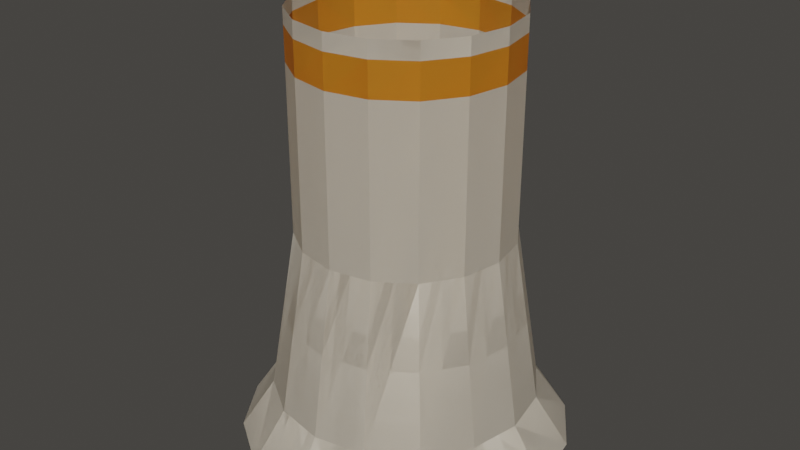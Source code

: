 # Source: reactor.blend  (saved by Blender 2.92.15; exported with 4.5.12 LTS)
import bpy
from mathutils import Matrix  # noqa: F401  (used for matrix-valued properties, if any)

bpy.ops.wm.read_factory_settings(use_empty=True)
scene = bpy.context.scene
scene.name = 'Scene'

# ---- materials (node trees are filled in below, after node groups)
mat_tan = bpy.data.materials.new('Tan')
mat_tan.use_transparent_shadow = False
mat_tan.diffuse_color = (0.7991, 0.7231, 0.6038, 1.0)
mat_orange = bpy.data.materials.new('Orange')
mat_orange.use_transparent_shadow = False
mat_orange.diffuse_color = (0.7991, 0.3005, 0.02217, 1.0)

# ---- material node trees
mat_tan.use_nodes = True; mat_tan.node_tree.nodes.clear()
_N = mat_tan.node_tree.nodes; _L = mat_tan.node_tree.links
n0 = _N.new('ShaderNodeBsdfPrincipled'); n0.name = 'Principled BSDF'; n0.location = (10, 300)
n0.distribution = 'GGX'
n0.subsurface_method = 'BURLEY'
n0.inputs[0].default_value = (0.7991, 0.7231, 0.6038, 1.0)
n0.inputs[3].default_value = 1.45
n0.inputs[27].default_value = (0.0, 0.0, 0.0, 1.0)
n0.inputs[28].default_value = 1.0
n1 = _N.new('ShaderNodeOutputMaterial'); n1.name = 'Material Output'; n1.location = (300, 300)
_L.new(n0.outputs[0], n1.inputs[0])
n1.is_active_output = True
mat_orange.use_nodes = True; mat_orange.node_tree.nodes.clear()
_N = mat_orange.node_tree.nodes; _L = mat_orange.node_tree.links
n0 = _N.new('ShaderNodeBsdfPrincipled'); n0.name = 'Principled BSDF'; n0.location = (10, 300)
n0.distribution = 'GGX'
n0.subsurface_method = 'BURLEY'
n0.inputs[0].default_value = (0.7991, 0.3005, 0.02217, 1.0)
n0.inputs[3].default_value = 1.45
n0.inputs[27].default_value = (0.0, 0.0, 0.0, 1.0)
n0.inputs[28].default_value = 1.0
n1 = _N.new('ShaderNodeOutputMaterial'); n1.name = 'Material Output'; n1.location = (300, 300)
_L.new(n0.outputs[0], n1.inputs[0])
n1.is_active_output = True

# ---- world
world_world = bpy.data.worlds.new('World'); scene.world = world_world
world_world.use_nodes = True; world_world.node_tree.nodes.clear()
_N = world_world.node_tree.nodes; _L = world_world.node_tree.links
n0 = _N.new('ShaderNodeOutputWorld'); n0.name = 'World Output'; n0.location = (300, 300)
n1 = _N.new('ShaderNodeBackground'); n1.name = 'Background'; n1.location = (10, 300)
n1.inputs[0].default_value = (0.05087, 0.04834, 0.04445, 1.0)
_L.new(n1.outputs[0], n0.inputs[0])
n0.is_active_output = True
world_world.color = (0.05088, 0.05088, 0.05088)
world_world.use_sun_shadow = False
world_world.sun_shadow_jitter_overblur = 0.0

# ---- meshes
me_cylinder = bpy.data.meshes.new('Cylinder')
me_cylinder.from_pydata([(0.0, 1.0, 3.576e-07), (7.451e-09, 0.8, 0.3), (0.3827, 0.9239, 3.576e-07), (0.3061, 0.7391, 0.3), (0.7071, 0.7071, 3.576e-07), (0.5657, 0.5657, 0.3), (0.9239, 0.3827, 3.576e-07), (0.7391, 0.3061, 0.3), (1.0, -4.371e-08, 3.576e-07), (0.8, -3.273e-08, 0.3), (0.9239, -0.3827, 3.576e-07), (0.7391, -0.3061, 0.3), (0.7071, -0.7071, 3.576e-07), (0.5657, -0.5657, 0.3), (0.3827, -0.9239, 3.576e-07), (0.3061, -0.7391, 0.3), (1.51e-07, -1.0, 3.576e-07), (1.282e-07, -0.8, 0.3), (-0.3827, -0.9239, 3.576e-07), (-0.3061, -0.7391, 0.3), (-0.7071, -0.7071, 3.576e-07), (-0.5657, -0.5657, 0.3), (-0.9239, -0.3827, 3.576e-07), (-0.7391, -0.3061, 0.3), (-1.0, 1.192e-08, 3.576e-07), (-0.8, 1.178e-08, 0.3), (-0.9239, 0.3827, 3.576e-07), (-0.7391, 0.3061, 0.3), (-0.7071, 0.7071, 3.576e-07), (-0.5657, 0.5657, 0.3), (-0.3827, 0.9239, 3.576e-07), (-0.3061, 0.7391, 0.3), (0.2449, 0.5913, 1.3), (2.471e-08, 0.64, 1.3), (0.4525, 0.4525, 1.3), (0.5913, 0.2449, 1.3), (0.64, -2.768e-08, 1.3), (0.5913, -0.2449, 1.3), (0.4525, -0.4525, 1.3), (0.2449, -0.5913, 1.3), (1.213e-07, -0.64, 1.3), (-0.2449, -0.5913, 1.3), (-0.4525, -0.4525, 1.3), (-0.5913, -0.2449, 1.3), (-0.64, 7.93e-09, 1.3), (-0.5913, 0.2449, 1.3), (-0.4525, 0.4525, 1.3), (-0.2449, 0.5913, 1.3), (0.2449, 0.5913, 1.3), (2.471e-08, 0.64, 1.3), (0.4525, 0.4525, 1.3), (0.5913, 0.2449, 1.3), (0.64, -2.768e-08, 1.3), (0.5913, -0.2449, 1.3), (0.4525, -0.4525, 1.3), (0.2449, -0.5913, 1.3), (1.213e-07, -0.64, 1.3), (-0.2449, -0.5913, 1.3), (-0.4525, -0.4525, 1.3), (-0.5913, -0.2449, 1.3), (-0.64, 7.93e-09, 1.3), (-0.5913, 0.2449, 1.3), (-0.4525, 0.4525, 1.3), (-0.2449, 0.5913, 1.3), (0.2449, 0.5913, 2.3), (2.471e-08, 0.64, 2.3), (0.4525, 0.4525, 2.3), (0.5913, 0.2449, 2.3), (0.64, -2.768e-08, 2.3), (0.5913, -0.2449, 2.3), (0.4525, -0.4525, 2.3), (0.2449, -0.5913, 2.3), (1.213e-07, -0.64, 2.3), (-0.2449, -0.5913, 2.3), (-0.4525, -0.4525, 2.3), (-0.5913, -0.2449, 2.3), (-0.64, 7.93e-09, 2.3), (-0.5913, 0.2449, 2.3), (-0.4525, 0.4525, 2.3), (-0.2449, 0.5913, 2.3), (0.2449, 0.5913, 2.5), (5.798e-08, 0.64, 2.5), (0.4525, 0.4525, 2.5), (0.5913, 0.2449, 2.5), (0.64, -2.768e-08, 2.5), (0.5913, -0.2449, 2.5), (0.4525, -0.4525, 2.5), (0.2449, -0.5913, 2.5), (1.546e-07, -0.64, 2.5), (-0.2449, -0.5913, 2.5), (-0.4525, -0.4525, 2.5), (-0.5913, -0.2449, 2.5), (-0.64, 7.93e-09, 2.5), (-0.5913, 0.2449, 2.5), (-0.4525, 0.4525, 2.5), (-0.2449, 0.5913, 2.5), (0.2449, 0.5913, 2.6), (5.323e-08, 0.64, 2.6), (0.4525, 0.4525, 2.6), (0.5913, 0.2449, 2.6), (0.64, -2.768e-08, 2.6), (0.5913, -0.2449, 2.6), (0.4525, -0.4525, 2.6), (0.2449, -0.5913, 2.6), (1.499e-07, -0.64, 2.6), (-0.2449, -0.5913, 2.6), (-0.4525, -0.4525, 2.6), (-0.5913, -0.2449, 2.6), (-0.64, 7.93e-09, 2.6), (-0.5913, 0.2449, 2.6), (-0.4525, 0.4525, 2.6), (-0.2449, 0.5913, 2.6), (-1.098, -0.5173, 1.599), (0.0, 1.0, 3.576e-07), (7.451e-09, 0.8, 0.3), (0.3827, 0.9239, 3.576e-07), (0.3061, 0.7391, 0.3), (0.7071, 0.7071, 3.576e-07), (0.5657, 0.5657, 0.3), (0.9239, 0.3827, 3.576e-07), (0.7391, 0.3061, 0.3), (1.0, -4.371e-08, 3.576e-07), (0.8, -3.273e-08, 0.3), (0.9239, -0.3827, 3.576e-07), (0.7391, -0.3061, 0.3), (0.7071, -0.7071, 3.576e-07), (0.5657, -0.5657, 0.3), (0.3827, -0.9239, 3.576e-07), (0.3061, -0.7391, 0.3), (1.51e-07, -1.0, 3.576e-07), (1.282e-07, -0.8, 0.3), (-0.3827, -0.9239, 3.576e-07), (-0.3061, -0.7391, 0.3), (-0.7071, -0.7071, 3.576e-07), (-0.5657, -0.5657, 0.3), (-0.9239, -0.3827, 3.576e-07), (-0.7391, -0.3061, 0.3), (-1.0, 1.192e-08, 3.576e-07), (-0.8, 1.178e-08, 0.3), (-0.9239, 0.3827, 3.576e-07), (-0.7391, 0.3061, 0.3), (-0.7071, 0.7071, 3.576e-07), (-0.5657, 0.5657, 0.3), (-0.3827, 0.9239, 3.576e-07), (-0.3061, 0.7391, 0.3), (0.2449, 0.5913, 1.3), (2.471e-08, 0.64, 1.3), (0.4525, 0.4525, 1.3), (0.5913, 0.2449, 1.3), (0.64, -2.768e-08, 1.3), (0.5913, -0.2449, 1.3), (0.4525, -0.4525, 1.3), (0.2449, -0.5913, 1.3), (1.213e-07, -0.64, 1.3), (-0.2449, -0.5913, 1.3), (-0.4525, -0.4525, 1.3), (-0.5913, -0.2449, 1.3), (-0.64, 7.93e-09, 1.3), (-0.5913, 0.2449, 1.3), (-0.4525, 0.4525, 1.3), (-0.2449, 0.5913, 1.3), (0.2449, 0.5913, 1.3), (2.471e-08, 0.64, 1.3), (0.4525, 0.4525, 1.3), (0.5913, 0.2449, 1.3), (0.64, -2.768e-08, 1.3), (0.5913, -0.2449, 1.3), (0.4525, -0.4525, 1.3), (0.2449, -0.5913, 1.3), (1.213e-07, -0.64, 1.3), (-0.2449, -0.5913, 1.3), (-0.4525, -0.4525, 1.3), (-0.5913, -0.2449, 1.3), (-0.64, 7.93e-09, 1.3), (-0.5913, 0.2449, 1.3), (-0.4525, 0.4525, 1.3), (-0.2449, 0.5913, 1.3), (0.2449, 0.5913, 2.3), (2.471e-08, 0.64, 2.3), (0.4525, 0.4525, 2.3), (0.5913, 0.2449, 2.3), (0.64, -2.768e-08, 2.3), (0.5913, -0.2449, 2.3), (0.4525, -0.4525, 2.3), (0.2449, -0.5913, 2.3), (1.213e-07, -0.64, 2.3), (-0.2449, -0.5913, 2.3), (-0.4525, -0.4525, 2.3), (-0.5913, -0.2449, 2.3), (-0.64, 7.93e-09, 2.3), (-0.5913, 0.2449, 2.3), (-0.4525, 0.4525, 2.3), (-0.2449, 0.5913, 2.3), (0.2449, 0.5913, 2.5), (5.798e-08, 0.64, 2.5), (0.4525, 0.4525, 2.5), (0.5913, 0.2449, 2.5), (0.64, -2.768e-08, 2.5), (0.5913, -0.2449, 2.5), (0.4525, -0.4525, 2.5), (0.2449, -0.5913, 2.5), (1.546e-07, -0.64, 2.5), (-0.2449, -0.5913, 2.5), (-0.4525, -0.4525, 2.5), (-0.5913, -0.2449, 2.5), (-0.64, 7.93e-09, 2.5), (-0.5913, 0.2449, 2.5), (-0.4525, 0.4525, 2.5), (-0.2449, 0.5913, 2.5), (0.2449, 0.5913, 2.6), (5.323e-08, 0.64, 2.6), (0.4525, 0.4525, 2.6), (0.5913, 0.2449, 2.6), (0.64, -2.768e-08, 2.6), (0.5913, -0.2449, 2.6), (0.4525, -0.4525, 2.6), (0.2449, -0.5913, 2.6), (1.499e-07, -0.64, 2.6), (-0.2449, -0.5913, 2.6), (-0.4525, -0.4525, 2.6), (-0.5913, -0.2449, 2.6), (-0.64, 7.93e-09, 2.6), (-0.5913, 0.2449, 2.6), (-0.4525, 0.4525, 2.6), (-0.2449, 0.5913, 2.6)], [], [(0, 1, 3, 2), (2, 3, 5, 4), (4, 5, 7, 6), (6, 7, 9, 8), (8, 9, 11, 10), (10, 11, 13, 12), (12, 13, 15, 14), (14, 15, 17, 16), (16, 17, 19, 18), (18, 19, 21, 20), (20, 21, 23, 22), (22, 23, 25, 24), (24, 25, 27, 26), (26, 27, 29, 28), (25, 23, 43, 44), (28, 29, 31, 30), (30, 31, 1, 0), (0, 2, 4, 6, 8, 10, 12, 14, 16, 18, 20, 22, 24, 26, 28, 30), (35, 34, 50, 51), (11, 9, 36, 37), (21, 19, 41, 42), (31, 29, 46, 47), (7, 5, 34, 35), (17, 15, 39, 40), (3, 1, 33, 32), (27, 25, 44, 45), (13, 11, 37, 38), (23, 21, 42, 43), (1, 31, 47, 33), (9, 7, 35, 36), (19, 17, 40, 41), (29, 27, 45, 46), (5, 3, 32, 34), (15, 13, 38, 39), (56, 55, 71, 72), (43, 42, 58, 59), (36, 35, 51, 52), (44, 43, 59, 60), (37, 36, 52, 53), (45, 44, 60, 61), (38, 37, 53, 54), (46, 45, 61, 62), (39, 38, 54, 55), (47, 46, 62, 63), (40, 39, 55, 56), (32, 33, 49, 48), (33, 47, 63, 49), (41, 40, 56, 57), (34, 32, 48, 50), (42, 41, 57, 58), (77, 76, 92, 93), (48, 49, 65, 64), (49, 63, 79, 65), (57, 56, 72, 73), (50, 48, 64, 66), (58, 57, 73, 74), (51, 50, 66, 67), (59, 58, 74, 75), (52, 51, 67, 68), (60, 59, 75, 76), (53, 52, 68, 69), (61, 60, 76, 77), (54, 53, 69, 70), (62, 61, 77, 78), (55, 54, 70, 71), (63, 62, 78, 79), (83, 82, 98, 99), (70, 69, 85, 86), (78, 77, 93, 94), (71, 70, 86, 87), (79, 78, 94, 95), (72, 71, 87, 88), (64, 65, 81, 80), (65, 79, 95, 81), (73, 72, 88, 89), (66, 64, 80, 82), (74, 73, 89, 90), (67, 66, 82, 83), (75, 74, 90, 91), (68, 67, 83, 84), (76, 75, 91, 92), (69, 68, 84, 85), (91, 90, 106, 107), (84, 83, 99, 100), (92, 91, 107, 108), (85, 84, 100, 101), (93, 92, 108, 109), (86, 85, 101, 102), (94, 93, 109, 110), (87, 86, 102, 103), (95, 94, 110, 111), (88, 87, 103, 104), (80, 81, 97, 96), (81, 95, 111, 97), (89, 88, 104, 105), (82, 80, 96, 98), (90, 89, 105, 106), (113, 115, 116, 114), (115, 117, 118, 116), (117, 119, 120, 118), (119, 121, 122, 120), (121, 123, 124, 122), (123, 125, 126, 124), (125, 127, 128, 126), (127, 129, 130, 128), (129, 131, 132, 130), (131, 133, 134, 132), (133, 135, 136, 134), (135, 137, 138, 136), (137, 139, 140, 138), (139, 141, 142, 140), (138, 157, 156, 136), (141, 143, 144, 142), (143, 113, 114, 144), (113, 143, 141, 139, 137, 135, 133, 131, 129, 127, 125, 123, 121, 119, 117, 115), (148, 164, 163, 147), (124, 150, 149, 122), (134, 155, 154, 132), (144, 160, 159, 142), (120, 148, 147, 118), (130, 153, 152, 128), (116, 145, 146, 114), (140, 158, 157, 138), (126, 151, 150, 124), (136, 156, 155, 134), (114, 146, 160, 144), (122, 149, 148, 120), (132, 154, 153, 130), (142, 159, 158, 140), (118, 147, 145, 116), (128, 152, 151, 126), (169, 185, 184, 168), (156, 172, 171, 155), (149, 165, 164, 148), (157, 173, 172, 156), (150, 166, 165, 149), (158, 174, 173, 157), (151, 167, 166, 150), (159, 175, 174, 158), (152, 168, 167, 151), (160, 176, 175, 159), (153, 169, 168, 152), (145, 161, 162, 146), (146, 162, 176, 160), (154, 170, 169, 153), (147, 163, 161, 145), (155, 171, 170, 154), (190, 206, 205, 189), (161, 177, 178, 162), (162, 178, 192, 176), (170, 186, 185, 169), (163, 179, 177, 161), (171, 187, 186, 170), (164, 180, 179, 163), (172, 188, 187, 171), (165, 181, 180, 164), (173, 189, 188, 172), (166, 182, 181, 165), (174, 190, 189, 173), (167, 183, 182, 166), (175, 191, 190, 174), (168, 184, 183, 167), (176, 192, 191, 175), (196, 212, 211, 195), (183, 199, 198, 182), (191, 207, 206, 190), (184, 200, 199, 183), (192, 208, 207, 191), (185, 201, 200, 184), (177, 193, 194, 178), (178, 194, 208, 192), (186, 202, 201, 185), (179, 195, 193, 177), (187, 203, 202, 186), (180, 196, 195, 179), (188, 204, 203, 187), (181, 197, 196, 180), (189, 205, 204, 188), (182, 198, 197, 181), (204, 220, 219, 203), (197, 213, 212, 196), (205, 221, 220, 204), (198, 214, 213, 197), (206, 222, 221, 205), (199, 215, 214, 198), (207, 223, 222, 206), (200, 216, 215, 199), (208, 224, 223, 207), (201, 217, 216, 200), (193, 209, 210, 194), (194, 210, 224, 208), (202, 218, 217, 201), (195, 211, 209, 193), (203, 219, 218, 202)])
me_cylinder.polygons.foreach_set('material_index', [0, 0, 0, 0, 0, 0, 0, 0, 0, 0, 0, 0, 0, 0, 0, 0, 0, 0, 0, 0, 0, 0, 0, 0, 0, 0, 0, 0, 0, 0, 0, 0, 0, 0, 0, 0, 0, 0, 0, 0, 0, 0, 0, 0, 0, 0, 0, 0, 0, 0, 1, 0, 0, 0, 0, 0, 0, 0, 0, 0, 0, 0, 0, 0, 0, 0, 0, 1, 1, 1, 1, 1, 1, 1, 1, 1, 1, 1, 1, 1, 1, 1, 0, 0, 0, 0, 0, 0, 0, 0, 0, 0, 0, 0, 0, 0, 0, 0, 0, 0, 0, 0, 0, 0, 0, 0, 0, 0, 0, 0, 0, 0, 0, 0, 0, 0, 0, 0, 0, 0, 0, 0, 0, 0, 0, 0, 0, 0, 0, 0, 0, 0, 0, 0, 0, 0, 0, 0, 0, 0, 0, 0, 0, 0, 0, 0, 0, 1, 0, 0, 0, 0, 0, 0, 0, 0, 0, 0, 0, 0, 0, 0, 0, 0, 1, 1, 1, 1, 1, 1, 1, 1, 1, 1, 1, 1, 1, 1, 1, 0, 0, 0, 0, 0, 0, 0, 0, 0, 0, 0, 0, 0, 0, 0])
_uv = me_cylinder.uv_layers.new(name='UVMap')
_uv.uv.foreach_set('vector', [1.0, 0.5, 1.0, 1.0, 0.9375, 1.0, 0.9375, 0.5, 0.9375, 0.5, 0.9375, 1.0, 0.875, 1.0, 0.875, 0.5, 0.875, 0.5, 0.875, 1.0, 0.8125, 1.0, 0.8125, 0.5, 0.8125, 0.5, 0.8125, 1.0, 0.75, 1.0, 0.75, 0.5, 0.75, 0.5, 0.75, 1.0, 0.6875, 1.0, 0.6875, 0.5, 0.6875, 0.5, 0.6875, 1.0, 0.625, 1.0, 0.625, 0.5, 0.625, 0.5, 0.625, 1.0, 0.5625, 1.0, 0.5625, 0.5, 0.5625, 0.5, 0.5625, 1.0, 0.5, 1.0, 0.5, 0.5, 0.5, 0.5, 0.5, 1.0, 0.4375, 1.0, 0.4375, 0.5, 0.4375, 0.5, 0.4375, 1.0, 0.375, 1.0, 0.375, 0.5, 0.375, 0.5, 0.375, 1.0, 0.3125, 1.0, 0.3125, 0.5, 0.3125, 0.5, 0.3125, 1.0, 0.25, 1.0, 0.25, 0.5, 0.25, 0.5, 0.25, 1.0, 0.1875, 1.0, 0.1875, 0.5, 0.1875, 0.5, 0.1875, 1.0, 0.125, 1.0, 0.125, 0.5, 0.25, 1.0, 0.3125, 1.0, 0.3125, 1.0, 0.25, 1.0, 0.125, 0.5, 0.125, 1.0, 0.0625, 1.0, 0.0625, 0.5, 0.0625, 0.5, 0.0625, 1.0, 0.0, 1.0, 0.0, 0.5, 0.75, 0.49, 0.8418, 0.4717, 0.9197, 0.4197, 0.9717, 0.3418, 0.99, 0.25, 0.9717, 0.1582, 0.9197, 0.08029, 0.8418, 0.02827, 0.75, 0.01, 0.6582, 0.02827, 0.5803, 0.08029, 0.5283, 0.1582, 0.51, 0.25, 0.5283, 0.3418, 0.5803, 0.4197, 0.6582, 0.4717, 0.8125, 1.0, 0.875, 1.0, 0.875, 1.0, 0.8125, 1.0, 0.6875, 1.0, 0.75, 1.0, 0.75, 1.0, 0.6875, 1.0, 0.375, 1.0, 0.4375, 1.0, 0.4375, 1.0, 0.375, 1.0, 0.0625, 1.0, 0.125, 1.0, 0.125, 1.0, 0.0625, 1.0, 0.8125, 1.0, 0.875, 1.0, 0.875, 1.0, 0.8125, 1.0, 0.5, 1.0, 0.5625, 1.0, 0.5625, 1.0, 0.5, 1.0, 0.9375, 1.0, 1.0, 1.0, 1.0, 1.0, 0.9375, 1.0, 0.1875, 1.0, 0.25, 1.0, 0.25, 1.0, 0.1875, 1.0, 0.625, 1.0, 0.6875, 1.0, 0.6875, 1.0, 0.625, 1.0, 0.3125, 1.0, 0.375, 1.0, 0.375, 1.0, 0.3125, 1.0, 0.0, 1.0, 0.0625, 1.0, 0.0625, 1.0, 0.0, 1.0, 0.75, 1.0, 0.8125, 1.0, 0.8125, 1.0, 0.75, 1.0, 0.4375, 1.0, 0.5, 1.0, 0.5, 1.0, 0.4375, 1.0, 0.125, 1.0, 0.1875, 1.0, 0.1875, 1.0, 0.125, 1.0, 0.875, 1.0, 0.9375, 1.0, 0.9375, 1.0, 0.875, 1.0, 0.5625, 1.0, 0.625, 1.0, 0.625, 1.0, 0.5625, 1.0, 0.5, 1.0, 0.5625, 1.0, 0.5625, 1.0, 0.5, 1.0, 0.3125, 1.0, 0.375, 1.0, 0.375, 1.0, 0.3125, 1.0, 0.75, 1.0, 0.8125, 1.0, 0.8125, 1.0, 0.75, 1.0, 0.25, 1.0, 0.3125, 1.0, 0.3125, 1.0, 0.25, 1.0, 0.6875, 1.0, 0.75, 1.0, 0.75, 1.0, 0.6875, 1.0, 0.1875, 1.0, 0.25, 1.0, 0.25, 1.0, 0.1875, 1.0, 0.625, 1.0, 0.6875, 1.0, 0.6875, 1.0, 0.625, 1.0, 0.125, 1.0, 0.1875, 1.0, 0.1875, 1.0, 0.125, 1.0, 0.5625, 1.0, 0.625, 1.0, 0.625, 1.0, 0.5625, 1.0, 0.0625, 1.0, 0.125, 1.0, 0.125, 1.0, 0.0625, 1.0, 0.5, 1.0, 0.5625, 1.0, 0.5625, 1.0, 0.5, 1.0, 0.9375, 1.0, 1.0, 1.0, 1.0, 1.0, 0.9375, 1.0, 0.0, 1.0, 0.0625, 1.0, 0.0625, 1.0, 0.0, 1.0, 0.4375, 1.0, 0.5, 1.0, 0.5, 1.0, 0.4375, 1.0, 0.875, 1.0, 0.9375, 1.0, 0.9375, 1.0, 0.875, 1.0, 0.375, 1.0, 0.4375, 1.0, 0.4375, 1.0, 0.375, 1.0, 0.1875, 1.0, 0.25, 1.0, 0.25, 1.0, 0.1875, 1.0, 0.9375, 1.0, 1.0, 1.0, 1.0, 1.0, 0.9375, 1.0, 0.0, 1.0, 0.0625, 1.0, 0.0625, 1.0, 0.0, 1.0, 0.4375, 1.0, 0.5, 1.0, 0.5, 1.0, 0.4375, 1.0, 0.875, 1.0, 0.9375, 1.0, 0.9375, 1.0, 0.875, 1.0, 0.375, 1.0, 0.4375, 1.0, 0.4375, 1.0, 0.375, 1.0, 0.8125, 1.0, 0.875, 1.0, 0.875, 1.0, 0.8125, 1.0, 0.3125, 1.0, 0.375, 1.0, 0.375, 1.0, 0.3125, 1.0, 0.75, 1.0, 0.8125, 1.0, 0.8125, 1.0, 0.75, 1.0, 0.25, 1.0, 0.3125, 1.0, 0.3125, 1.0, 0.25, 1.0, 0.6875, 1.0, 0.75, 1.0, 0.75, 1.0, 0.6875, 1.0, 0.1875, 1.0, 0.25, 1.0, 0.25, 1.0, 0.1875, 1.0, 0.625, 1.0, 0.6875, 1.0, 0.6875, 1.0, 0.625, 1.0, 0.125, 1.0, 0.1875, 1.0, 0.1875, 1.0, 0.125, 1.0, 0.5625, 1.0, 0.625, 1.0, 0.625, 1.0, 0.5625, 1.0, 0.0625, 1.0, 0.125, 1.0, 0.125, 1.0, 0.0625, 1.0, 0.8125, 1.0, 0.875, 1.0, 0.875, 1.0, 0.8125, 1.0, 0.625, 1.0, 0.6875, 1.0, 0.6875, 1.0, 0.625, 1.0, 0.125, 1.0, 0.1875, 1.0, 0.1875, 1.0, 0.125, 1.0, 0.5625, 1.0, 0.625, 1.0, 0.625, 1.0, 0.5625, 1.0, 0.0625, 1.0, 0.125, 1.0, 0.125, 1.0, 0.0625, 1.0, 0.5, 1.0, 0.5625, 1.0, 0.5625, 1.0, 0.5, 1.0, 0.9375, 1.0, 1.0, 1.0, 1.0, 1.0, 0.9375, 1.0, 0.0, 1.0, 0.0625, 1.0, 0.0625, 1.0, 0.0, 1.0, 0.4375, 1.0, 0.5, 1.0, 0.5, 1.0, 0.4375, 1.0, 0.875, 1.0, 0.9375, 1.0, 0.9375, 1.0, 0.875, 1.0, 0.375, 1.0, 0.4375, 1.0, 0.4375, 1.0, 0.375, 1.0, 0.8125, 1.0, 0.875, 1.0, 0.875, 1.0, 0.8125, 1.0, 0.3125, 1.0, 0.375, 1.0, 0.375, 1.0, 0.3125, 1.0, 0.75, 1.0, 0.8125, 1.0, 0.8125, 1.0, 0.75, 1.0, 0.25, 1.0, 0.3125, 1.0, 0.3125, 1.0, 0.25, 1.0, 0.6875, 1.0, 0.75, 1.0, 0.75, 1.0, 0.6875, 1.0, 0.3125, 1.0, 0.375, 1.0, 0.375, 1.0, 0.3125, 1.0, 0.75, 1.0, 0.8125, 1.0, 0.8125, 1.0, 0.75, 1.0, 0.25, 1.0, 0.3125, 1.0, 0.3125, 1.0, 0.25, 1.0, 0.6875, 1.0, 0.75, 1.0, 0.75, 1.0, 0.6875, 1.0, 0.1875, 1.0, 0.25, 1.0, 0.25, 1.0, 0.1875, 1.0, 0.625, 1.0, 0.6875, 1.0, 0.6875, 1.0, 0.625, 1.0, 0.125, 1.0, 0.1875, 1.0, 0.1875, 1.0, 0.125, 1.0, 0.5625, 1.0, 0.625, 1.0, 0.625, 1.0, 0.5625, 1.0, 0.0625, 1.0, 0.125, 1.0, 0.125, 1.0, 0.0625, 1.0, 0.5, 1.0, 0.5625, 1.0, 0.5625, 1.0, 0.5, 1.0, 0.9375, 1.0, 1.0, 1.0, 1.0, 1.0, 0.9375, 1.0, 0.0, 1.0, 0.0625, 1.0, 0.0625, 1.0, 0.0, 1.0, 0.4375, 1.0, 0.5, 1.0, 0.5, 1.0, 0.4375, 1.0, 0.875, 1.0, 0.9375, 1.0, 0.9375, 1.0, 0.875, 1.0, 0.375, 1.0, 0.4375, 1.0, 0.4375, 1.0, 0.375, 1.0, 1.0, 0.5, 0.9375, 0.5, 0.9375, 1.0, 1.0, 1.0, 0.9375, 0.5, 0.875, 0.5, 0.875, 1.0, 0.9375, 1.0, 0.875, 0.5, 0.8125, 0.5, 0.8125, 1.0, 0.875, 1.0, 0.8125, 0.5, 0.75, 0.5, 0.75, 1.0, 0.8125, 1.0, 0.75, 0.5, 0.6875, 0.5, 0.6875, 1.0, 0.75, 1.0, 0.6875, 0.5, 0.625, 0.5, 0.625, 1.0, 0.6875, 1.0, 0.625, 0.5, 0.5625, 0.5, 0.5625, 1.0, 0.625, 1.0, 0.5625, 0.5, 0.5, 0.5, 0.5, 1.0, 0.5625, 1.0, 0.5, 0.5, 0.4375, 0.5, 0.4375, 1.0, 0.5, 1.0, 0.4375, 0.5, 0.375, 0.5, 0.375, 1.0, 0.4375, 1.0, 0.375, 0.5, 0.3125, 0.5, 0.3125, 1.0, 0.375, 1.0, 0.3125, 0.5, 0.25, 0.5, 0.25, 1.0, 0.3125, 1.0, 0.25, 0.5, 0.1875, 0.5, 0.1875, 1.0, 0.25, 1.0, 0.1875, 0.5, 0.125, 0.5, 0.125, 1.0, 0.1875, 1.0, 0.25, 1.0, 0.25, 1.0, 0.3125, 1.0, 0.3125, 1.0, 0.125, 0.5, 0.0625, 0.5, 0.0625, 1.0, 0.125, 1.0, 0.0625, 0.5, 0.0, 0.5, 0.0, 1.0, 0.0625, 1.0, 0.75, 0.49, 0.6582, 0.4717, 0.5803, 0.4197, 0.5283, 0.3418, 0.51, 0.25, 0.5283, 0.1582, 0.5803, 0.08029, 0.6582, 0.02827, 0.75, 0.01, 0.8418, 0.02827, 0.9197, 0.08029, 0.9717, 0.1582, 0.99, 0.25, 0.9717, 0.3418, 0.9197, 0.4197, 0.8418, 0.4717, 0.8125, 1.0, 0.8125, 1.0, 0.875, 1.0, 0.875, 1.0, 0.6875, 1.0, 0.6875, 1.0, 0.75, 1.0, 0.75, 1.0, 0.375, 1.0, 0.375, 1.0, 0.4375, 1.0, 0.4375, 1.0, 0.0625, 1.0, 0.0625, 1.0, 0.125, 1.0, 0.125, 1.0, 0.8125, 1.0, 0.8125, 1.0, 0.875, 1.0, 0.875, 1.0, 0.5, 1.0, 0.5, 1.0, 0.5625, 1.0, 0.5625, 1.0, 0.9375, 1.0, 0.9375, 1.0, 1.0, 1.0, 1.0, 1.0, 0.1875, 1.0, 0.1875, 1.0, 0.25, 1.0, 0.25, 1.0, 0.625, 1.0, 0.625, 1.0, 0.6875, 1.0, 0.6875, 1.0, 0.3125, 1.0, 0.3125, 1.0, 0.375, 1.0, 0.375, 1.0, 0.0, 1.0, 0.0, 1.0, 0.0625, 1.0, 0.0625, 1.0, 0.75, 1.0, 0.75, 1.0, 0.8125, 1.0, 0.8125, 1.0, 0.4375, 1.0, 0.4375, 1.0, 0.5, 1.0, 0.5, 1.0, 0.125, 1.0, 0.125, 1.0, 0.1875, 1.0, 0.1875, 1.0, 0.875, 1.0, 0.875, 1.0, 0.9375, 1.0, 0.9375, 1.0, 0.5625, 1.0, 0.5625, 1.0, 0.625, 1.0, 0.625, 1.0, 0.5, 1.0, 0.5, 1.0, 0.5625, 1.0, 0.5625, 1.0, 0.3125, 1.0, 0.3125, 1.0, 0.375, 1.0, 0.375, 1.0, 0.75, 1.0, 0.75, 1.0, 0.8125, 1.0, 0.8125, 1.0, 0.25, 1.0, 0.25, 1.0, 0.3125, 1.0, 0.3125, 1.0, 0.6875, 1.0, 0.6875, 1.0, 0.75, 1.0, 0.75, 1.0, 0.1875, 1.0, 0.1875, 1.0, 0.25, 1.0, 0.25, 1.0, 0.625, 1.0, 0.625, 1.0, 0.6875, 1.0, 0.6875, 1.0, 0.125, 1.0, 0.125, 1.0, 0.1875, 1.0, 0.1875, 1.0, 0.5625, 1.0, 0.5625, 1.0, 0.625, 1.0, 0.625, 1.0, 0.0625, 1.0, 0.0625, 1.0, 0.125, 1.0, 0.125, 1.0, 0.5, 1.0, 0.5, 1.0, 0.5625, 1.0, 0.5625, 1.0, 0.9375, 1.0, 0.9375, 1.0, 1.0, 1.0, 1.0, 1.0, 0.0, 1.0, 0.0, 1.0, 0.0625, 1.0, 0.0625, 1.0, 0.4375, 1.0, 0.4375, 1.0, 0.5, 1.0, 0.5, 1.0, 0.875, 1.0, 0.875, 1.0, 0.9375, 1.0, 0.9375, 1.0, 0.375, 1.0, 0.375, 1.0, 0.4375, 1.0, 0.4375, 1.0, 0.1875, 1.0, 0.1875, 1.0, 0.25, 1.0, 0.25, 1.0, 0.9375, 1.0, 0.9375, 1.0, 1.0, 1.0, 1.0, 1.0, 0.0, 1.0, 0.0, 1.0, 0.0625, 1.0, 0.0625, 1.0, 0.4375, 1.0, 0.4375, 1.0, 0.5, 1.0, 0.5, 1.0, 0.875, 1.0, 0.875, 1.0, 0.9375, 1.0, 0.9375, 1.0, 0.375, 1.0, 0.375, 1.0, 0.4375, 1.0, 0.4375, 1.0, 0.8125, 1.0, 0.8125, 1.0, 0.875, 1.0, 0.875, 1.0, 0.3125, 1.0, 0.3125, 1.0, 0.375, 1.0, 0.375, 1.0, 0.75, 1.0, 0.75, 1.0, 0.8125, 1.0, 0.8125, 1.0, 0.25, 1.0, 0.25, 1.0, 0.3125, 1.0, 0.3125, 1.0, 0.6875, 1.0, 0.6875, 1.0, 0.75, 1.0, 0.75, 1.0, 0.1875, 1.0, 0.1875, 1.0, 0.25, 1.0, 0.25, 1.0, 0.625, 1.0, 0.625, 1.0, 0.6875, 1.0, 0.6875, 1.0, 0.125, 1.0, 0.125, 1.0, 0.1875, 1.0, 0.1875, 1.0, 0.5625, 1.0, 0.5625, 1.0, 0.625, 1.0, 0.625, 1.0, 0.0625, 1.0, 0.0625, 1.0, 0.125, 1.0, 0.125, 1.0, 0.8125, 1.0, 0.8125, 1.0, 0.875, 1.0, 0.875, 1.0, 0.625, 1.0, 0.625, 1.0, 0.6875, 1.0, 0.6875, 1.0, 0.125, 1.0, 0.125, 1.0, 0.1875, 1.0, 0.1875, 1.0, 0.5625, 1.0, 0.5625, 1.0, 0.625, 1.0, 0.625, 1.0, 0.0625, 1.0, 0.0625, 1.0, 0.125, 1.0, 0.125, 1.0, 0.5, 1.0, 0.5, 1.0, 0.5625, 1.0, 0.5625, 1.0, 0.9375, 1.0, 0.9375, 1.0, 1.0, 1.0, 1.0, 1.0, 0.0, 1.0, 0.0, 1.0, 0.0625, 1.0, 0.0625, 1.0, 0.4375, 1.0, 0.4375, 1.0, 0.5, 1.0, 0.5, 1.0, 0.875, 1.0, 0.875, 1.0, 0.9375, 1.0, 0.9375, 1.0, 0.375, 1.0, 0.375, 1.0, 0.4375, 1.0, 0.4375, 1.0, 0.8125, 1.0, 0.8125, 1.0, 0.875, 1.0, 0.875, 1.0, 0.3125, 1.0, 0.3125, 1.0, 0.375, 1.0, 0.375, 1.0, 0.75, 1.0, 0.75, 1.0, 0.8125, 1.0, 0.8125, 1.0, 0.25, 1.0, 0.25, 1.0, 0.3125, 1.0, 0.3125, 1.0, 0.6875, 1.0, 0.6875, 1.0, 0.75, 1.0, 0.75, 1.0, 0.3125, 1.0, 0.3125, 1.0, 0.375, 1.0, 0.375, 1.0, 0.75, 1.0, 0.75, 1.0, 0.8125, 1.0, 0.8125, 1.0, 0.25, 1.0, 0.25, 1.0, 0.3125, 1.0, 0.3125, 1.0, 0.6875, 1.0, 0.6875, 1.0, 0.75, 1.0, 0.75, 1.0, 0.1875, 1.0, 0.1875, 1.0, 0.25, 1.0, 0.25, 1.0, 0.625, 1.0, 0.625, 1.0, 0.6875, 1.0, 0.6875, 1.0, 0.125, 1.0, 0.125, 1.0, 0.1875, 1.0, 0.1875, 1.0, 0.5625, 1.0, 0.5625, 1.0, 0.625, 1.0, 0.625, 1.0, 0.0625, 1.0, 0.0625, 1.0, 0.125, 1.0, 0.125, 1.0, 0.5, 1.0, 0.5, 1.0, 0.5625, 1.0, 0.5625, 1.0, 0.9375, 1.0, 0.9375, 1.0, 1.0, 1.0, 1.0, 1.0, 0.0, 1.0, 0.0, 1.0, 0.0625, 1.0, 0.0625, 1.0, 0.4375, 1.0, 0.4375, 1.0, 0.5, 1.0, 0.5, 1.0, 0.875, 1.0, 0.875, 1.0, 0.9375, 1.0, 0.9375, 1.0, 0.375, 1.0, 0.375, 1.0, 0.4375, 1.0, 0.4375, 1.0])
me_cylinder.materials.append(mat_tan)
me_cylinder.materials.append(mat_orange)
me_cylinder.use_remesh_fix_poles = True
me_cylinder.use_remesh_preserve_attributes = False
me_cylinder.use_mirror_vertex_groups = False
me_cylinder.update()

# ---- objects
ob_cylinder = bpy.data.objects.new('Cylinder', me_cylinder)

# ---- transforms, parenting, visibility, modifiers, constraints
ob_cylinder.location = (0.0, 0.0, 0.0)
ob_cylinder.lineart.crease_threshold = 0.0

# ---- collection membership
scene.collection.objects.link(ob_cylinder)

# ---- scene / render settings (as saved in the file)
scene.frame_start = 1; scene.frame_end = 250; scene.frame_set(1)
scene.render.engine = 'BLENDER_EEVEE_NEXT'
scene.cycles.use_denoising = False
scene.cycles.samples = 128
scene.cycles.sampling_pattern = 'TABULATED_SOBOL'
scene.cycles.use_adaptive_sampling = False
scene.cycles.use_light_tree = False
scene.view_settings.view_transform = 'Filmic'
bpy.context.view_layer.update()

# ---- added for rendering (the .blend has no active camera and no usable light): camera, sun
cam_auto = bpy.data.cameras.new('AutoCamera')
cam_auto.lens = 50.0
cam_auto.sensor_width = 36.0
cam_auto.clip_end = 1000.0
ob_auto_camera = bpy.data.objects.new('AutoCamera', cam_auto)
scene.collection.objects.link(ob_auto_camera)
ob_auto_camera.location = (3.55363, -4.32314, 4.18209)
ob_auto_camera.rotation_euler = (1.09748, -7.21219e-08, 0.694738)
scene.camera = ob_auto_camera
light_auto_sun = bpy.data.lights.new('AutoSun', 'SUN')
light_auto_sun.energy = 3.0
light_auto_sun.angle = 0.0523599
ob_auto_sun = bpy.data.objects.new('AutoSun', light_auto_sun)
scene.collection.objects.link(ob_auto_sun)
ob_auto_sun.rotation_euler = (0.872665, 0.174533, 0.523599)
bpy.context.view_layer.update()
